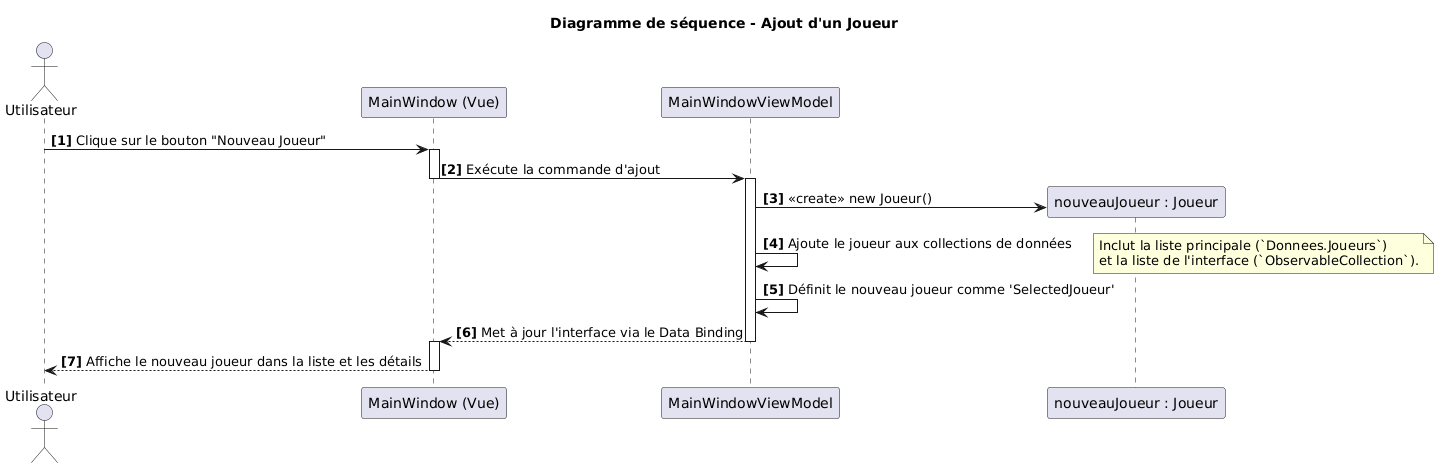

The diagram above was rendered by PlantUML. Its source (embedded in the PNG):
@startuml
title "Diagramme de séquence - Ajout d'un Joueur"
     actor Utilisateur
     participant "MainWindow (Vue)" as Vue
     participant "MainWindowViewModel" as ViewModel
     participant "nouveauJoueur : Joueur" as Joueur
     
     autonumber "<b>[0]"
    
    ' 1. L'utilisateur initie l'action
    Utilisateur -> Vue: Clique sur le bouton "Nouveau Joueur"
    
    ' 2. La Vue délègue l'action au ViewModel
    activate Vue
    Vue -> ViewModel: Exécute la commande d'ajout
    deactivate Vue
    
    ' 3. Le ViewModel orchestre la création et la mise à jour
    activate ViewModel
    create Joueur
    ViewModel -> Joueur: << create >> new Joueur()
   
    ViewModel -> ViewModel: Ajoute le joueur aux collections de données
    note right: Inclut la liste principale (`Donnees.Joueurs`)\net la liste de l'interface (`ObservableCollection`).
   
    ViewModel -> ViewModel: Définit le nouveau joueur comme 'SelectedJoueur'
   
    ' 4. La Vue se met à jour automatiquement grâce au Data Binding
    ViewModel --> Vue: Met à jour l'interface via le Data Binding
    deactivate ViewModel
   
    ' 5. L'utilisateur voit le résultat final
    activate Vue
    Vue --> Utilisateur: Affiche le nouveau joueur dans la liste et les détails
    deactivate Vue
@enduml